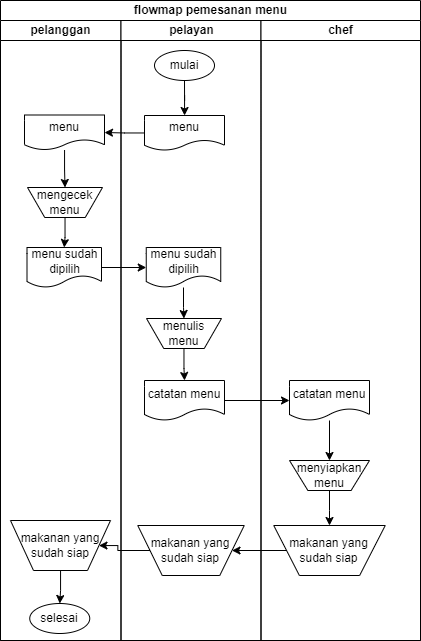

The diagram above was exported from draw.io. Its source (the exported page's mxGraphModel, read from the mxfile embedded in the PNG):
<mxGraphModel dx="1122" dy="696" grid="1" gridSize="10" guides="1" tooltips="1" connect="1" arrows="1" fold="1" page="1" pageScale="1" pageWidth="827" pageHeight="1169" math="0" shadow="0">
  <root>
    <mxCell id="0" />
    <mxCell id="1" parent="0" />
    <mxCell id="Usv78AusMyvNNSQeLv0P-1" value="flowmap pemesanan menu" style="swimlane;childLayout=stackLayout;resizeParent=1;resizeParentMax=0;startSize=20;html=1;" vertex="1" parent="1">
      <mxGeometry x="231.00000000000045" y="70" width="420" height="640" as="geometry" />
    </mxCell>
    <mxCell id="Usv78AusMyvNNSQeLv0P-2" value="pelanggan" style="swimlane;startSize=20;html=1;" vertex="1" parent="Usv78AusMyvNNSQeLv0P-1">
      <mxGeometry y="20" width="120.5" height="620" as="geometry" />
    </mxCell>
    <mxCell id="Usv78AusMyvNNSQeLv0P-9" value="" style="edgeStyle=orthogonalEdgeStyle;rounded=0;orthogonalLoop=1;jettySize=auto;html=1;" edge="1" parent="Usv78AusMyvNNSQeLv0P-2" source="Usv78AusMyvNNSQeLv0P-6" target="Usv78AusMyvNNSQeLv0P-8">
      <mxGeometry relative="1" as="geometry" />
    </mxCell>
    <mxCell id="Usv78AusMyvNNSQeLv0P-6" value="menu" style="shape=document;whiteSpace=wrap;html=1;boundedLbl=1;" vertex="1" parent="Usv78AusMyvNNSQeLv0P-2">
      <mxGeometry x="24" y="94.5" width="80" height="35" as="geometry" />
    </mxCell>
    <mxCell id="Usv78AusMyvNNSQeLv0P-11" value="" style="edgeStyle=orthogonalEdgeStyle;rounded=0;orthogonalLoop=1;jettySize=auto;html=1;" edge="1" parent="Usv78AusMyvNNSQeLv0P-2" source="Usv78AusMyvNNSQeLv0P-8" target="Usv78AusMyvNNSQeLv0P-10">
      <mxGeometry relative="1" as="geometry" />
    </mxCell>
    <mxCell id="Usv78AusMyvNNSQeLv0P-8" value="mengecek menu" style="verticalLabelPosition=middle;verticalAlign=middle;html=1;shape=trapezoid;perimeter=trapezoidPerimeter;whiteSpace=wrap;size=0.23;arcSize=10;flipV=1;labelPosition=center;align=center;" vertex="1" parent="Usv78AusMyvNNSQeLv0P-2">
      <mxGeometry x="27" y="167" width="75" height="30" as="geometry" />
    </mxCell>
    <mxCell id="Usv78AusMyvNNSQeLv0P-10" value="menu sudah dipilih" style="shape=document;whiteSpace=wrap;html=1;boundedLbl=1;arcSize=10;" vertex="1" parent="Usv78AusMyvNNSQeLv0P-2">
      <mxGeometry x="26.5" y="227" width="74.5" height="40" as="geometry" />
    </mxCell>
    <mxCell id="Usv78AusMyvNNSQeLv0P-22" value="selesai" style="ellipse;whiteSpace=wrap;html=1;" vertex="1" parent="Usv78AusMyvNNSQeLv0P-2">
      <mxGeometry x="29.25" y="583" width="60" height="30" as="geometry" />
    </mxCell>
    <mxCell id="Usv78AusMyvNNSQeLv0P-45" value="" style="edgeStyle=orthogonalEdgeStyle;rounded=0;orthogonalLoop=1;jettySize=auto;html=1;" edge="1" parent="Usv78AusMyvNNSQeLv0P-2" source="Usv78AusMyvNNSQeLv0P-43" target="Usv78AusMyvNNSQeLv0P-22">
      <mxGeometry relative="1" as="geometry" />
    </mxCell>
    <mxCell id="Usv78AusMyvNNSQeLv0P-43" value="makanan yang sudah siap" style="verticalLabelPosition=middle;verticalAlign=middle;html=1;shape=trapezoid;perimeter=trapezoidPerimeter;whiteSpace=wrap;size=0.23;arcSize=10;flipV=1;labelPosition=center;align=center;" vertex="1" parent="Usv78AusMyvNNSQeLv0P-2">
      <mxGeometry x="10" y="500" width="100" height="50" as="geometry" />
    </mxCell>
    <mxCell id="Usv78AusMyvNNSQeLv0P-3" value="pelayan" style="swimlane;startSize=20;html=1;" vertex="1" parent="Usv78AusMyvNNSQeLv0P-1">
      <mxGeometry x="120.5" y="20" width="140" height="620" as="geometry" />
    </mxCell>
    <mxCell id="Usv78AusMyvNNSQeLv0P-24" value="menu" style="shape=document;whiteSpace=wrap;html=1;boundedLbl=1;" vertex="1" parent="Usv78AusMyvNNSQeLv0P-3">
      <mxGeometry x="23.5" y="95" width="80" height="35" as="geometry" />
    </mxCell>
    <mxCell id="Usv78AusMyvNNSQeLv0P-27" value="" style="edgeStyle=orthogonalEdgeStyle;rounded=0;orthogonalLoop=1;jettySize=auto;html=1;" edge="1" parent="Usv78AusMyvNNSQeLv0P-3" source="Usv78AusMyvNNSQeLv0P-26" target="Usv78AusMyvNNSQeLv0P-24">
      <mxGeometry relative="1" as="geometry" />
    </mxCell>
    <mxCell id="Usv78AusMyvNNSQeLv0P-26" value="mulai" style="ellipse;whiteSpace=wrap;html=1;" vertex="1" parent="Usv78AusMyvNNSQeLv0P-3">
      <mxGeometry x="33.5" y="30" width="60" height="30" as="geometry" />
    </mxCell>
    <mxCell id="Usv78AusMyvNNSQeLv0P-30" value="" style="edgeStyle=orthogonalEdgeStyle;rounded=0;orthogonalLoop=1;jettySize=auto;html=1;" edge="1" parent="Usv78AusMyvNNSQeLv0P-3" source="Usv78AusMyvNNSQeLv0P-28" target="Usv78AusMyvNNSQeLv0P-12">
      <mxGeometry relative="1" as="geometry" />
    </mxCell>
    <mxCell id="Usv78AusMyvNNSQeLv0P-28" value="menu sudah dipilih" style="shape=document;whiteSpace=wrap;html=1;boundedLbl=1;arcSize=10;" vertex="1" parent="Usv78AusMyvNNSQeLv0P-3">
      <mxGeometry x="25.25" y="227" width="74.5" height="40" as="geometry" />
    </mxCell>
    <mxCell id="Usv78AusMyvNNSQeLv0P-32" value="" style="edgeStyle=orthogonalEdgeStyle;rounded=0;orthogonalLoop=1;jettySize=auto;html=1;" edge="1" parent="Usv78AusMyvNNSQeLv0P-3" source="Usv78AusMyvNNSQeLv0P-12" target="Usv78AusMyvNNSQeLv0P-31">
      <mxGeometry relative="1" as="geometry" />
    </mxCell>
    <mxCell id="Usv78AusMyvNNSQeLv0P-12" value="menulis menu" style="verticalLabelPosition=middle;verticalAlign=middle;html=1;shape=trapezoid;perimeter=trapezoidPerimeter;whiteSpace=wrap;size=0.23;arcSize=10;flipV=1;labelPosition=center;align=center;" vertex="1" parent="Usv78AusMyvNNSQeLv0P-3">
      <mxGeometry x="25.5" y="298" width="75" height="30" as="geometry" />
    </mxCell>
    <mxCell id="Usv78AusMyvNNSQeLv0P-31" value="catatan menu" style="shape=document;whiteSpace=wrap;html=1;boundedLbl=1;arcSize=10;" vertex="1" parent="Usv78AusMyvNNSQeLv0P-3">
      <mxGeometry x="23.5" y="360" width="80" height="40" as="geometry" />
    </mxCell>
    <mxCell id="Usv78AusMyvNNSQeLv0P-41" value="makanan yang sudah siap" style="verticalLabelPosition=middle;verticalAlign=middle;html=1;shape=trapezoid;perimeter=trapezoidPerimeter;whiteSpace=wrap;size=0.23;arcSize=10;flipV=1;labelPosition=center;align=center;" vertex="1" parent="Usv78AusMyvNNSQeLv0P-3">
      <mxGeometry x="16.75" y="505" width="106.5" height="50" as="geometry" />
    </mxCell>
    <mxCell id="Usv78AusMyvNNSQeLv0P-4" value="chef" style="swimlane;startSize=20;html=1;" vertex="1" parent="Usv78AusMyvNNSQeLv0P-1">
      <mxGeometry x="260.5" y="20" width="159.5" height="620" as="geometry" />
    </mxCell>
    <mxCell id="Usv78AusMyvNNSQeLv0P-14" value="catatan menu" style="shape=document;whiteSpace=wrap;html=1;boundedLbl=1;arcSize=10;" vertex="1" parent="Usv78AusMyvNNSQeLv0P-4">
      <mxGeometry x="28.5" y="360" width="80" height="40" as="geometry" />
    </mxCell>
    <mxCell id="Usv78AusMyvNNSQeLv0P-40" value="" style="edgeStyle=orthogonalEdgeStyle;rounded=0;orthogonalLoop=1;jettySize=auto;html=1;" edge="1" parent="Usv78AusMyvNNSQeLv0P-4" source="Usv78AusMyvNNSQeLv0P-16" target="Usv78AusMyvNNSQeLv0P-39">
      <mxGeometry relative="1" as="geometry" />
    </mxCell>
    <mxCell id="Usv78AusMyvNNSQeLv0P-16" value="menyiapkan menu" style="verticalLabelPosition=middle;verticalAlign=middle;html=1;shape=trapezoid;perimeter=trapezoidPerimeter;whiteSpace=wrap;size=0.23;arcSize=10;flipV=1;labelPosition=center;align=center;" vertex="1" parent="Usv78AusMyvNNSQeLv0P-4">
      <mxGeometry x="28.5" y="440" width="80" height="30" as="geometry" />
    </mxCell>
    <mxCell id="Usv78AusMyvNNSQeLv0P-17" value="" style="edgeStyle=orthogonalEdgeStyle;rounded=0;orthogonalLoop=1;jettySize=auto;html=1;" edge="1" parent="Usv78AusMyvNNSQeLv0P-4" source="Usv78AusMyvNNSQeLv0P-14" target="Usv78AusMyvNNSQeLv0P-16">
      <mxGeometry relative="1" as="geometry" />
    </mxCell>
    <mxCell id="Usv78AusMyvNNSQeLv0P-39" value="makanan yang sudah siap" style="verticalLabelPosition=middle;verticalAlign=middle;html=1;shape=trapezoid;perimeter=trapezoidPerimeter;whiteSpace=wrap;size=0.23;arcSize=10;flipV=1;labelPosition=center;align=center;" vertex="1" parent="Usv78AusMyvNNSQeLv0P-4">
      <mxGeometry x="12.75" y="505" width="111.5" height="50" as="geometry" />
    </mxCell>
    <mxCell id="Usv78AusMyvNNSQeLv0P-25" value="" style="edgeStyle=orthogonalEdgeStyle;rounded=0;orthogonalLoop=1;jettySize=auto;html=1;" edge="1" parent="Usv78AusMyvNNSQeLv0P-1" source="Usv78AusMyvNNSQeLv0P-24" target="Usv78AusMyvNNSQeLv0P-6">
      <mxGeometry relative="1" as="geometry" />
    </mxCell>
    <mxCell id="Usv78AusMyvNNSQeLv0P-29" value="" style="edgeStyle=orthogonalEdgeStyle;rounded=0;orthogonalLoop=1;jettySize=auto;html=1;" edge="1" parent="Usv78AusMyvNNSQeLv0P-1" source="Usv78AusMyvNNSQeLv0P-10" target="Usv78AusMyvNNSQeLv0P-28">
      <mxGeometry relative="1" as="geometry" />
    </mxCell>
    <mxCell id="Usv78AusMyvNNSQeLv0P-33" value="" style="edgeStyle=orthogonalEdgeStyle;rounded=0;orthogonalLoop=1;jettySize=auto;html=1;" edge="1" parent="Usv78AusMyvNNSQeLv0P-1" source="Usv78AusMyvNNSQeLv0P-31" target="Usv78AusMyvNNSQeLv0P-14">
      <mxGeometry relative="1" as="geometry" />
    </mxCell>
    <mxCell id="Usv78AusMyvNNSQeLv0P-42" value="" style="edgeStyle=orthogonalEdgeStyle;rounded=0;orthogonalLoop=1;jettySize=auto;html=1;" edge="1" parent="Usv78AusMyvNNSQeLv0P-1" source="Usv78AusMyvNNSQeLv0P-39" target="Usv78AusMyvNNSQeLv0P-41">
      <mxGeometry relative="1" as="geometry" />
    </mxCell>
    <mxCell id="Usv78AusMyvNNSQeLv0P-44" value="" style="edgeStyle=orthogonalEdgeStyle;rounded=0;orthogonalLoop=1;jettySize=auto;html=1;" edge="1" parent="Usv78AusMyvNNSQeLv0P-1" source="Usv78AusMyvNNSQeLv0P-41" target="Usv78AusMyvNNSQeLv0P-43">
      <mxGeometry relative="1" as="geometry" />
    </mxCell>
  </root>
</mxGraphModel>